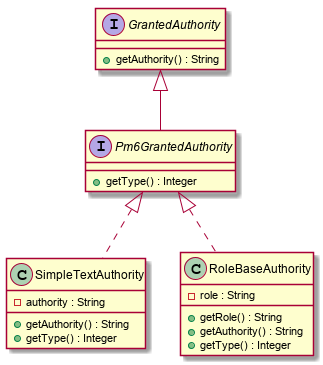

The diagram above was rendered by PlantUML. Its source (embedded in the PNG):
@startuml


interface GrantedAuthority{
    +getAuthority() : String
}

interface Pm6GrantedAuthority extends GrantedAuthority{
    +getType() : Integer
}

class SimpleTextAuthority{

    - authority : String
    + getAuthority() : String
    + getType() : Integer

}

class RoleBaseAuthority{
    -role : String
    +getRole() : String
    +getAuthority() : String
    + getType() : Integer
}

Pm6GrantedAuthority <|.. RoleBaseAuthority
Pm6GrantedAuthority <|.. SimpleTextAuthority
@enduml